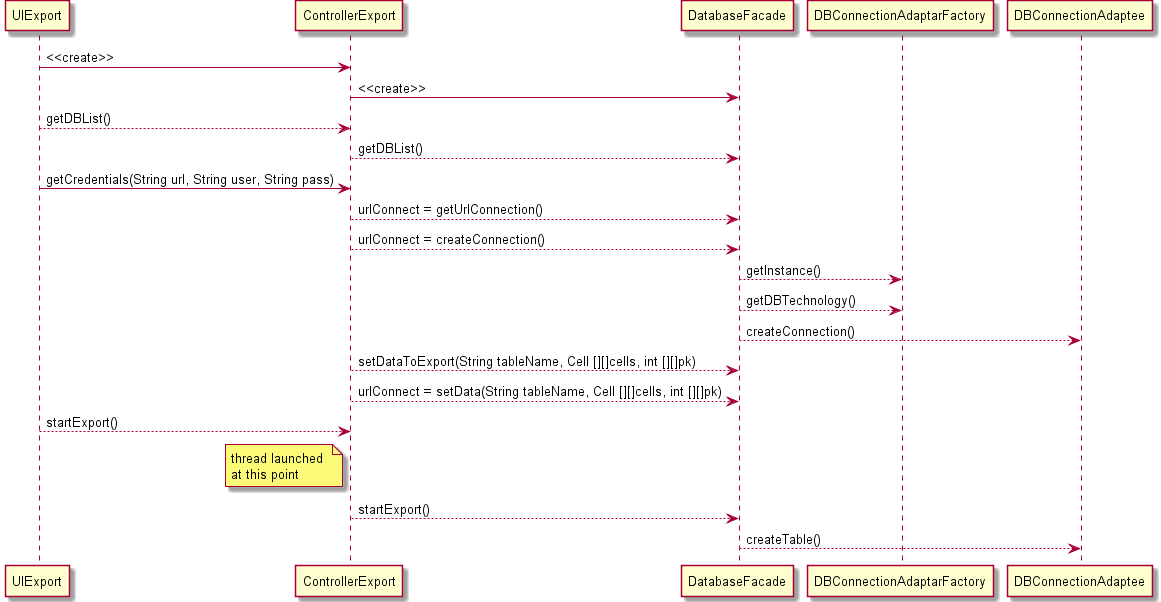

The diagram above was rendered by PlantUML. Its source (embedded in the PNG):
@startuml
UIExport -> ControllerExport: <<create>>
ControllerExport -> DatabaseFacade: <<create>>
UIExport --> ControllerExport: getDBList()
ControllerExport --> DatabaseFacade: getDBList()
UIExport -> ControllerExport: getCredentials(String url, String user, String pass)
ControllerExport --> DatabaseFacade: urlConnect = getUrlConnection()
ControllerExport --> DatabaseFacade: urlConnect = createConnection()
DatabaseFacade --> DBConnectionAdaptarFactory: getInstance()
DatabaseFacade --> DBConnectionAdaptarFactory: getDBTechnology()
DatabaseFacade --> DBConnectionAdaptee: createConnection()
ControllerExport --> DatabaseFacade: setDataToExport(String tableName, Cell [][]cells, int [][]pk)
ControllerExport --> DatabaseFacade: urlConnect = setData(String tableName, Cell [][]cells, int [][]pk)
UIExport --> ControllerExport: startExport()
note left of ControllerExport
 thread launched 
 at this point
end note
ControllerExport --> DatabaseFacade: startExport()
DatabaseFacade --> DBConnectionAdaptee: createTable()
@enduml